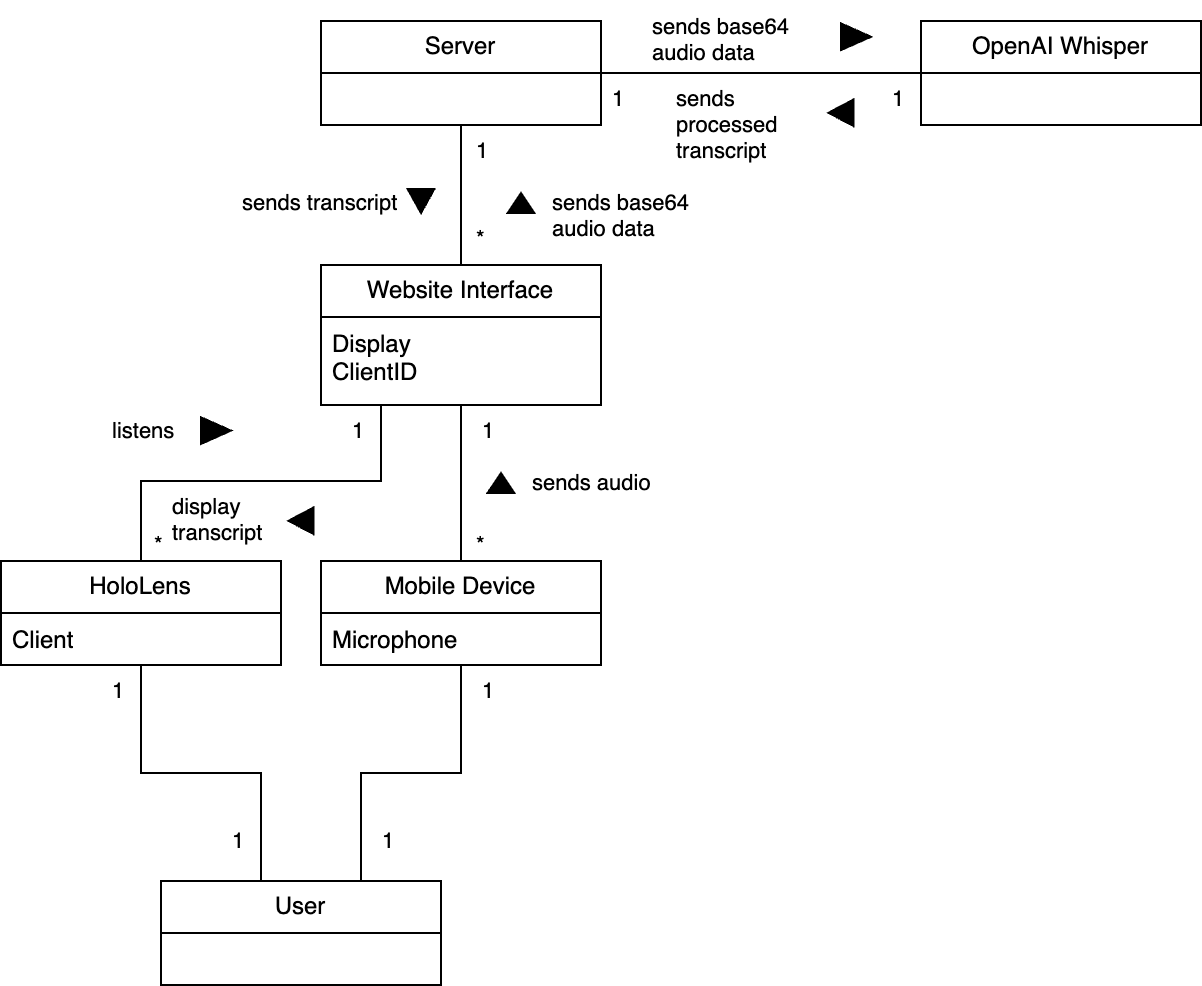

The diagram above was exported from draw.io. Its source (the exported page's mxGraphModel, read from the mxfile embedded in the PNG):
<mxGraphModel dx="1194" dy="688" grid="1" gridSize="10" guides="1" tooltips="1" connect="1" arrows="1" fold="1" page="1" pageScale="1" pageWidth="850" pageHeight="1100" math="0" shadow="0">
  <root>
    <mxCell id="0" />
    <mxCell id="1" parent="0" />
    <mxCell id="8Gft4CkP8GBIAPC6ZYE8-20" style="edgeStyle=orthogonalEdgeStyle;shape=connector;rounded=0;orthogonalLoop=1;jettySize=auto;html=1;strokeColor=default;align=center;verticalAlign=middle;fontFamily=Helvetica;fontSize=11;fontColor=default;labelBackgroundColor=default;endArrow=none;endFill=0;startFill=0;" parent="1" source="8Gft4CkP8GBIAPC6ZYE8-1" target="8Gft4CkP8GBIAPC6ZYE8-16" edge="1">
      <mxGeometry relative="1" as="geometry">
        <Array as="points">
          <mxPoint x="370" y="516" />
          <mxPoint x="420" y="516" />
        </Array>
      </mxGeometry>
    </mxCell>
    <mxCell id="8Gft4CkP8GBIAPC6ZYE8-21" style="edgeStyle=orthogonalEdgeStyle;shape=connector;rounded=0;orthogonalLoop=1;jettySize=auto;html=1;strokeColor=default;align=center;verticalAlign=middle;fontFamily=Helvetica;fontSize=11;fontColor=default;labelBackgroundColor=default;endArrow=none;endFill=0;startFill=0;" parent="1" source="8Gft4CkP8GBIAPC6ZYE8-1" target="8Gft4CkP8GBIAPC6ZYE8-18" edge="1">
      <mxGeometry relative="1" as="geometry">
        <Array as="points">
          <mxPoint x="320" y="516" />
          <mxPoint x="260" y="516" />
        </Array>
      </mxGeometry>
    </mxCell>
    <mxCell id="8Gft4CkP8GBIAPC6ZYE8-1" value="User" style="swimlane;fontStyle=0;childLayout=stackLayout;horizontal=1;startSize=26;fillColor=none;horizontalStack=0;resizeParent=1;resizeParentMax=0;resizeLast=0;collapsible=1;marginBottom=0;whiteSpace=wrap;html=1;" parent="1" vertex="1">
      <mxGeometry x="270" y="570" width="140" height="52" as="geometry" />
    </mxCell>
    <mxCell id="ES5pmA7QfZJDKLP-1Ykf-3" style="edgeStyle=orthogonalEdgeStyle;shape=connector;rounded=0;orthogonalLoop=1;jettySize=auto;html=1;entryX=0.5;entryY=1;entryDx=0;entryDy=0;strokeColor=default;align=center;verticalAlign=middle;fontFamily=Helvetica;fontSize=11;fontColor=default;labelBackgroundColor=default;startFill=0;endArrow=none;endFill=0;" parent="1" source="8Gft4CkP8GBIAPC6ZYE8-5" target="ES5pmA7QfZJDKLP-1Ykf-1" edge="1">
      <mxGeometry relative="1" as="geometry" />
    </mxCell>
    <mxCell id="8Gft4CkP8GBIAPC6ZYE8-5" value="Website Interface" style="swimlane;fontStyle=0;childLayout=stackLayout;horizontal=1;startSize=26;fillColor=none;horizontalStack=0;resizeParent=1;resizeParentMax=0;resizeLast=0;collapsible=1;marginBottom=0;whiteSpace=wrap;html=1;" parent="1" vertex="1">
      <mxGeometry x="350" y="262" width="140" height="70" as="geometry" />
    </mxCell>
    <mxCell id="8Gft4CkP8GBIAPC6ZYE8-6" value="Display&lt;div&gt;ClientID&lt;/div&gt;" style="text;strokeColor=none;fillColor=none;align=left;verticalAlign=top;spacingLeft=4;spacingRight=4;overflow=hidden;rotatable=0;points=[[0,0.5],[1,0.5]];portConstraint=eastwest;whiteSpace=wrap;html=1;" parent="8Gft4CkP8GBIAPC6ZYE8-5" vertex="1">
      <mxGeometry y="26" width="140" height="44" as="geometry" />
    </mxCell>
    <mxCell id="8Gft4CkP8GBIAPC6ZYE8-23" style="edgeStyle=orthogonalEdgeStyle;shape=connector;rounded=0;orthogonalLoop=1;jettySize=auto;html=1;strokeColor=default;align=center;verticalAlign=middle;fontFamily=Helvetica;fontSize=11;fontColor=default;labelBackgroundColor=default;startFill=0;endArrow=none;endFill=0;" parent="1" source="8Gft4CkP8GBIAPC6ZYE8-16" target="8Gft4CkP8GBIAPC6ZYE8-5" edge="1">
      <mxGeometry relative="1" as="geometry" />
    </mxCell>
    <mxCell id="8Gft4CkP8GBIAPC6ZYE8-16" value="Mobile Device" style="swimlane;fontStyle=0;childLayout=stackLayout;horizontal=1;startSize=26;fillColor=none;horizontalStack=0;resizeParent=1;resizeParentMax=0;resizeLast=0;collapsible=1;marginBottom=0;whiteSpace=wrap;html=1;" parent="1" vertex="1">
      <mxGeometry x="350" y="410" width="140" height="52" as="geometry" />
    </mxCell>
    <mxCell id="8Gft4CkP8GBIAPC6ZYE8-17" value="Microphone" style="text;strokeColor=none;fillColor=none;align=left;verticalAlign=top;spacingLeft=4;spacingRight=4;overflow=hidden;rotatable=0;points=[[0,0.5],[1,0.5]];portConstraint=eastwest;whiteSpace=wrap;html=1;" parent="8Gft4CkP8GBIAPC6ZYE8-16" vertex="1">
      <mxGeometry y="26" width="140" height="26" as="geometry" />
    </mxCell>
    <mxCell id="8Gft4CkP8GBIAPC6ZYE8-22" style="edgeStyle=orthogonalEdgeStyle;shape=connector;rounded=0;orthogonalLoop=1;jettySize=auto;html=1;strokeColor=default;align=center;verticalAlign=middle;fontFamily=Helvetica;fontSize=11;fontColor=default;labelBackgroundColor=default;startFill=0;endArrow=none;endFill=0;" parent="1" source="8Gft4CkP8GBIAPC6ZYE8-18" target="8Gft4CkP8GBIAPC6ZYE8-6" edge="1">
      <mxGeometry relative="1" as="geometry">
        <Array as="points">
          <mxPoint x="260" y="370" />
          <mxPoint x="380" y="370" />
        </Array>
      </mxGeometry>
    </mxCell>
    <mxCell id="8Gft4CkP8GBIAPC6ZYE8-18" value="HoloLens" style="swimlane;fontStyle=0;childLayout=stackLayout;horizontal=1;startSize=26;fillColor=none;horizontalStack=0;resizeParent=1;resizeParentMax=0;resizeLast=0;collapsible=1;marginBottom=0;whiteSpace=wrap;html=1;" parent="1" vertex="1">
      <mxGeometry x="190" y="410" width="140" height="52" as="geometry" />
    </mxCell>
    <mxCell id="8Gft4CkP8GBIAPC6ZYE8-19" value="Client" style="text;strokeColor=none;fillColor=none;align=left;verticalAlign=top;spacingLeft=4;spacingRight=4;overflow=hidden;rotatable=0;points=[[0,0.5],[1,0.5]];portConstraint=eastwest;whiteSpace=wrap;html=1;" parent="8Gft4CkP8GBIAPC6ZYE8-18" vertex="1">
      <mxGeometry y="26" width="140" height="26" as="geometry" />
    </mxCell>
    <mxCell id="8Gft4CkP8GBIAPC6ZYE8-24" value="1" style="text;strokeColor=none;fillColor=none;align=left;verticalAlign=top;spacingLeft=4;spacingRight=4;overflow=hidden;rotatable=0;points=[[0,0.5],[1,0.5]];portConstraint=eastwest;whiteSpace=wrap;html=1;fontFamily=Helvetica;fontSize=11;fontColor=default;labelBackgroundColor=default;" parent="1" vertex="1">
      <mxGeometry x="375" y="537" width="100" height="26" as="geometry" />
    </mxCell>
    <mxCell id="8Gft4CkP8GBIAPC6ZYE8-25" value="1" style="text;strokeColor=none;fillColor=none;align=left;verticalAlign=top;spacingLeft=4;spacingRight=4;overflow=hidden;rotatable=0;points=[[0,0.5],[1,0.5]];portConstraint=eastwest;whiteSpace=wrap;html=1;fontFamily=Helvetica;fontSize=11;fontColor=default;labelBackgroundColor=default;" parent="1" vertex="1">
      <mxGeometry x="425" y="462" width="100" height="26" as="geometry" />
    </mxCell>
    <mxCell id="8Gft4CkP8GBIAPC6ZYE8-26" value="1" style="text;strokeColor=none;fillColor=none;align=left;verticalAlign=top;spacingLeft=4;spacingRight=4;overflow=hidden;rotatable=0;points=[[0,0.5],[1,0.5]];portConstraint=eastwest;whiteSpace=wrap;html=1;fontFamily=Helvetica;fontSize=11;fontColor=default;labelBackgroundColor=default;" parent="1" vertex="1">
      <mxGeometry x="240" y="462" width="100" height="26" as="geometry" />
    </mxCell>
    <mxCell id="8Gft4CkP8GBIAPC6ZYE8-27" value="1" style="text;strokeColor=none;fillColor=none;align=left;verticalAlign=top;spacingLeft=4;spacingRight=4;overflow=hidden;rotatable=0;points=[[0,0.5],[1,0.5]];portConstraint=eastwest;whiteSpace=wrap;html=1;fontFamily=Helvetica;fontSize=11;fontColor=default;labelBackgroundColor=default;" parent="1" vertex="1">
      <mxGeometry x="300" y="537" width="100" height="26" as="geometry" />
    </mxCell>
    <mxCell id="8Gft4CkP8GBIAPC6ZYE8-28" value="1" style="text;strokeColor=none;fillColor=none;align=left;verticalAlign=top;spacingLeft=4;spacingRight=4;overflow=hidden;rotatable=0;points=[[0,0.5],[1,0.5]];portConstraint=eastwest;whiteSpace=wrap;html=1;fontFamily=Helvetica;fontSize=11;fontColor=default;labelBackgroundColor=default;" parent="1" vertex="1">
      <mxGeometry x="360" y="332" width="100" height="26" as="geometry" />
    </mxCell>
    <mxCell id="8Gft4CkP8GBIAPC6ZYE8-29" value="1" style="text;strokeColor=none;fillColor=none;align=left;verticalAlign=top;spacingLeft=4;spacingRight=4;overflow=hidden;rotatable=0;points=[[0,0.5],[1,0.5]];portConstraint=eastwest;whiteSpace=wrap;html=1;fontFamily=Helvetica;fontSize=11;fontColor=default;labelBackgroundColor=default;" parent="1" vertex="1">
      <mxGeometry x="425" y="332" width="100" height="26" as="geometry" />
    </mxCell>
    <mxCell id="8Gft4CkP8GBIAPC6ZYE8-30" value="*" style="text;strokeColor=none;fillColor=none;align=left;verticalAlign=top;spacingLeft=4;spacingRight=4;overflow=hidden;rotatable=0;points=[[0,0.5],[1,0.5]];portConstraint=eastwest;whiteSpace=wrap;html=1;fontFamily=Helvetica;fontSize=11;fontColor=default;labelBackgroundColor=default;" parent="1" vertex="1">
      <mxGeometry x="261" y="389" width="100" height="26" as="geometry" />
    </mxCell>
    <mxCell id="8Gft4CkP8GBIAPC6ZYE8-31" value="" style="shape=mxgraph.arrows2.wedgeArrow;html=1;bendable=0;startWidth=6.666666666666668;fillColor=strokeColor;defaultFillColor=invert;defaultGradientColor=invert;rounded=0;strokeColor=default;align=center;verticalAlign=middle;fontFamily=Helvetica;fontSize=11;fontColor=default;labelBackgroundColor=default;edgeStyle=orthogonalEdgeStyle;startFill=0;endArrow=none;endFill=0;" parent="1" edge="1">
      <mxGeometry width="100" height="100" relative="1" as="geometry">
        <mxPoint x="290" y="344.81" as="sourcePoint" />
        <mxPoint x="305" y="345" as="targetPoint" />
      </mxGeometry>
    </mxCell>
    <mxCell id="8Gft4CkP8GBIAPC6ZYE8-34" value="listens" style="text;strokeColor=none;fillColor=none;align=left;verticalAlign=top;spacingLeft=4;spacingRight=4;overflow=hidden;rotatable=0;points=[[0,0.5],[1,0.5]];portConstraint=eastwest;whiteSpace=wrap;html=1;fontFamily=Helvetica;fontSize=11;fontColor=default;labelBackgroundColor=default;" parent="1" vertex="1">
      <mxGeometry x="240" y="332" width="50" height="26" as="geometry" />
    </mxCell>
    <mxCell id="8Gft4CkP8GBIAPC6ZYE8-41" value="display transcript" style="text;strokeColor=none;fillColor=none;align=left;verticalAlign=top;spacingLeft=4;spacingRight=4;overflow=hidden;rotatable=0;points=[[0,0.5],[1,0.5]];portConstraint=eastwest;whiteSpace=wrap;html=1;fontFamily=Helvetica;fontSize=11;fontColor=default;labelBackgroundColor=default;" parent="1" vertex="1">
      <mxGeometry x="270" y="370" width="90" height="40" as="geometry" />
    </mxCell>
    <mxCell id="8Gft4CkP8GBIAPC6ZYE8-42" value="" style="shape=mxgraph.arrows2.wedgeArrow;html=1;bendable=0;startWidth=6.666666666666668;fillColor=strokeColor;defaultFillColor=invert;defaultGradientColor=invert;rounded=0;strokeColor=default;align=center;verticalAlign=middle;fontFamily=Helvetica;fontSize=11;fontColor=default;labelBackgroundColor=default;edgeStyle=orthogonalEdgeStyle;startFill=0;endArrow=none;endFill=0;entryX=1.027;entryY=0.499;entryDx=0;entryDy=0;entryPerimeter=0;" parent="1" edge="1">
      <mxGeometry width="100" height="100" relative="1" as="geometry">
        <mxPoint x="346.3" y="389.9" as="sourcePoint" />
        <mxPoint x="333.7300000000001" y="390.0639999999999" as="targetPoint" />
      </mxGeometry>
    </mxCell>
    <mxCell id="8Gft4CkP8GBIAPC6ZYE8-43" value="" style="shape=mxgraph.arrows2.wedgeArrow;html=1;bendable=0;startWidth=6.666666666666668;fillColor=strokeColor;defaultFillColor=invert;defaultGradientColor=invert;rounded=0;strokeColor=default;align=center;verticalAlign=middle;fontFamily=Helvetica;fontSize=11;fontColor=default;labelBackgroundColor=default;edgeStyle=orthogonalEdgeStyle;startFill=0;endArrow=none;endFill=0;entryX=1.027;entryY=0.499;entryDx=0;entryDy=0;entryPerimeter=0;" parent="1" edge="1">
      <mxGeometry width="100" height="100" relative="1" as="geometry">
        <mxPoint x="440" y="376" as="sourcePoint" />
        <mxPoint x="440.0300000000001" y="366.0039999999999" as="targetPoint" />
      </mxGeometry>
    </mxCell>
    <mxCell id="8Gft4CkP8GBIAPC6ZYE8-44" value="sends audio" style="text;strokeColor=none;fillColor=none;align=left;verticalAlign=top;spacingLeft=4;spacingRight=4;overflow=hidden;rotatable=0;points=[[0,0.5],[1,0.5]];portConstraint=eastwest;whiteSpace=wrap;html=1;fontFamily=Helvetica;fontSize=11;fontColor=default;labelBackgroundColor=default;" parent="1" vertex="1">
      <mxGeometry x="450" y="358" width="90" height="26" as="geometry" />
    </mxCell>
    <mxCell id="8Gft4CkP8GBIAPC6ZYE8-45" value="*" style="text;strokeColor=none;fillColor=none;align=left;verticalAlign=top;spacingLeft=4;spacingRight=4;overflow=hidden;rotatable=0;points=[[0,0.5],[1,0.5]];portConstraint=eastwest;whiteSpace=wrap;html=1;fontFamily=Helvetica;fontSize=11;fontColor=default;labelBackgroundColor=default;" parent="1" vertex="1">
      <mxGeometry x="422" y="389" width="100" height="26" as="geometry" />
    </mxCell>
    <mxCell id="9rUWzMeuYmeqKZDGFz88-3" style="edgeStyle=orthogonalEdgeStyle;rounded=0;orthogonalLoop=1;jettySize=auto;html=1;endArrow=none;startFill=0;" parent="1" source="ES5pmA7QfZJDKLP-1Ykf-1" target="9rUWzMeuYmeqKZDGFz88-1" edge="1">
      <mxGeometry relative="1" as="geometry" />
    </mxCell>
    <mxCell id="ES5pmA7QfZJDKLP-1Ykf-1" value="Server" style="swimlane;fontStyle=0;childLayout=stackLayout;horizontal=1;startSize=26;fillColor=none;horizontalStack=0;resizeParent=1;resizeParentMax=0;resizeLast=0;collapsible=1;marginBottom=0;whiteSpace=wrap;html=1;" parent="1" vertex="1">
      <mxGeometry x="350" y="140" width="140" height="52" as="geometry" />
    </mxCell>
    <mxCell id="ES5pmA7QfZJDKLP-1Ykf-4" value="1" style="text;strokeColor=none;fillColor=none;align=left;verticalAlign=top;spacingLeft=4;spacingRight=4;overflow=hidden;rotatable=0;points=[[0,0.5],[1,0.5]];portConstraint=eastwest;whiteSpace=wrap;html=1;fontFamily=Helvetica;fontSize=11;fontColor=default;labelBackgroundColor=default;" parent="1" vertex="1">
      <mxGeometry x="422" y="192" width="100" height="26" as="geometry" />
    </mxCell>
    <mxCell id="ES5pmA7QfZJDKLP-1Ykf-5" value="*" style="text;strokeColor=none;fillColor=none;align=left;verticalAlign=top;spacingLeft=4;spacingRight=4;overflow=hidden;rotatable=0;points=[[0,0.5],[1,0.5]];portConstraint=eastwest;whiteSpace=wrap;html=1;fontFamily=Helvetica;fontSize=11;fontColor=default;labelBackgroundColor=default;" parent="1" vertex="1">
      <mxGeometry x="422" y="236" width="100" height="26" as="geometry" />
    </mxCell>
    <mxCell id="9rUWzMeuYmeqKZDGFz88-1" value="OpenAI Whisper" style="swimlane;fontStyle=0;childLayout=stackLayout;horizontal=1;startSize=26;fillColor=none;horizontalStack=0;resizeParent=1;resizeParentMax=0;resizeLast=0;collapsible=1;marginBottom=0;whiteSpace=wrap;html=1;" parent="1" vertex="1">
      <mxGeometry x="650" y="140" width="140" height="52" as="geometry" />
    </mxCell>
    <mxCell id="9rUWzMeuYmeqKZDGFz88-4" value="1" style="text;strokeColor=none;fillColor=none;align=left;verticalAlign=top;spacingLeft=4;spacingRight=4;overflow=hidden;rotatable=0;points=[[0,0.5],[1,0.5]];portConstraint=eastwest;whiteSpace=wrap;html=1;fontFamily=Helvetica;fontSize=11;fontColor=default;labelBackgroundColor=default;" parent="1" vertex="1">
      <mxGeometry x="490" y="166" width="100" height="26" as="geometry" />
    </mxCell>
    <mxCell id="9rUWzMeuYmeqKZDGFz88-5" value="1" style="text;strokeColor=none;fillColor=none;align=left;verticalAlign=top;spacingLeft=4;spacingRight=4;overflow=hidden;rotatable=0;points=[[0,0.5],[1,0.5]];portConstraint=eastwest;whiteSpace=wrap;html=1;fontFamily=Helvetica;fontSize=11;fontColor=default;labelBackgroundColor=default;" parent="1" vertex="1">
      <mxGeometry x="630" y="166" width="100" height="26" as="geometry" />
    </mxCell>
    <mxCell id="9rUWzMeuYmeqKZDGFz88-11" value="" style="shape=mxgraph.arrows2.wedgeArrow;html=1;bendable=0;startWidth=6.666666666666668;fillColor=strokeColor;defaultFillColor=invert;defaultGradientColor=invert;rounded=0;strokeColor=default;align=center;verticalAlign=middle;fontFamily=Helvetica;fontSize=11;fontColor=default;labelBackgroundColor=default;edgeStyle=orthogonalEdgeStyle;startFill=0;endArrow=none;endFill=0;" parent="1" edge="1">
      <mxGeometry width="100" height="100" relative="1" as="geometry">
        <mxPoint x="450" y="236" as="sourcePoint" />
        <mxPoint x="450" y="226" as="targetPoint" />
      </mxGeometry>
    </mxCell>
    <mxCell id="9rUWzMeuYmeqKZDGFz88-12" value="sends base64 audio data" style="text;strokeColor=none;fillColor=none;align=left;verticalAlign=top;spacingLeft=4;spacingRight=4;overflow=hidden;rotatable=0;points=[[0,0.5],[1,0.5]];portConstraint=eastwest;whiteSpace=wrap;html=1;fontFamily=Helvetica;fontSize=11;fontColor=default;labelBackgroundColor=default;" parent="1" vertex="1">
      <mxGeometry x="460" y="218" width="90" height="32" as="geometry" />
    </mxCell>
    <mxCell id="9rUWzMeuYmeqKZDGFz88-13" value="" style="shape=mxgraph.arrows2.wedgeArrow;html=1;bendable=0;startWidth=6.666666666666668;fillColor=strokeColor;defaultFillColor=invert;defaultGradientColor=invert;rounded=0;strokeColor=default;align=center;verticalAlign=middle;fontFamily=Helvetica;fontSize=11;fontColor=default;labelBackgroundColor=default;edgeStyle=orthogonalEdgeStyle;startFill=0;endArrow=none;endFill=0;" parent="1" edge="1">
      <mxGeometry width="100" height="100" relative="1" as="geometry">
        <mxPoint x="400" y="224" as="sourcePoint" />
        <mxPoint x="400" y="236" as="targetPoint" />
      </mxGeometry>
    </mxCell>
    <mxCell id="9rUWzMeuYmeqKZDGFz88-14" value="sends transcript" style="text;strokeColor=none;fillColor=none;align=left;verticalAlign=top;spacingLeft=4;spacingRight=4;overflow=hidden;rotatable=0;points=[[0,0.5],[1,0.5]];portConstraint=eastwest;whiteSpace=wrap;html=1;fontFamily=Helvetica;fontSize=11;fontColor=default;labelBackgroundColor=default;" parent="1" vertex="1">
      <mxGeometry x="305" y="218" width="90" height="26" as="geometry" />
    </mxCell>
    <mxCell id="9rUWzMeuYmeqKZDGFz88-15" value="" style="shape=mxgraph.arrows2.wedgeArrow;html=1;bendable=0;startWidth=6.666666666666668;fillColor=strokeColor;defaultFillColor=invert;defaultGradientColor=invert;rounded=0;strokeColor=default;align=center;verticalAlign=middle;fontFamily=Helvetica;fontSize=11;fontColor=default;labelBackgroundColor=default;edgeStyle=orthogonalEdgeStyle;startFill=0;endArrow=none;endFill=0;" parent="1" edge="1">
      <mxGeometry width="100" height="100" relative="1" as="geometry">
        <mxPoint x="610" y="147.87" as="sourcePoint" />
        <mxPoint x="625" y="148.06" as="targetPoint" />
      </mxGeometry>
    </mxCell>
    <mxCell id="9rUWzMeuYmeqKZDGFz88-16" value="sends base64 audio data" style="text;strokeColor=none;fillColor=none;align=left;verticalAlign=top;spacingLeft=4;spacingRight=4;overflow=hidden;rotatable=0;points=[[0,0.5],[1,0.5]];portConstraint=eastwest;whiteSpace=wrap;html=1;fontFamily=Helvetica;fontSize=11;fontColor=default;labelBackgroundColor=default;" parent="1" vertex="1">
      <mxGeometry x="510" y="130" width="92.51" height="36" as="geometry" />
    </mxCell>
    <mxCell id="9rUWzMeuYmeqKZDGFz88-17" value="sends processed transcript" style="text;strokeColor=none;fillColor=none;align=left;verticalAlign=top;spacingLeft=4;spacingRight=4;overflow=hidden;rotatable=0;points=[[0,0.5],[1,0.5]];portConstraint=eastwest;whiteSpace=wrap;html=1;fontFamily=Helvetica;fontSize=11;fontColor=default;labelBackgroundColor=default;" parent="1" vertex="1">
      <mxGeometry x="522" y="166" width="90" height="54" as="geometry" />
    </mxCell>
    <mxCell id="9rUWzMeuYmeqKZDGFz88-18" value="" style="shape=mxgraph.arrows2.wedgeArrow;html=1;bendable=0;startWidth=6.666666666666668;fillColor=strokeColor;defaultFillColor=invert;defaultGradientColor=invert;rounded=0;strokeColor=default;align=center;verticalAlign=middle;fontFamily=Helvetica;fontSize=11;fontColor=default;labelBackgroundColor=default;edgeStyle=orthogonalEdgeStyle;startFill=0;endArrow=none;endFill=0;entryX=1.027;entryY=0.499;entryDx=0;entryDy=0;entryPerimeter=0;" parent="1" edge="1">
      <mxGeometry width="100" height="100" relative="1" as="geometry">
        <mxPoint x="616.3" y="185.89999999999998" as="sourcePoint" />
        <mxPoint x="603.73" y="186.0639999999999" as="targetPoint" />
      </mxGeometry>
    </mxCell>
  </root>
</mxGraphModel>